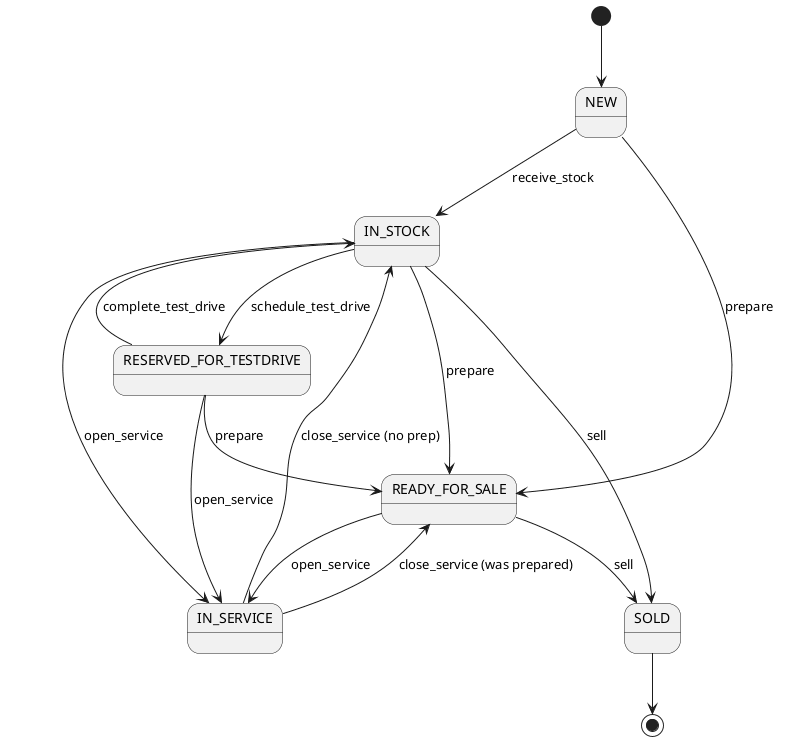

The diagram above was rendered by PlantUML. Its source (embedded in the PNG):
@startuml
skinparam style strictuml
[*] --> NEW

NEW --> IN_STOCK : receive_stock
NEW --> READY_FOR_SALE : prepare

IN_STOCK --> RESERVED_FOR_TESTDRIVE : schedule_test_drive
RESERVED_FOR_TESTDRIVE --> IN_STOCK : complete_test_drive

IN_STOCK --> READY_FOR_SALE : prepare
RESERVED_FOR_TESTDRIVE --> READY_FOR_SALE : prepare

READY_FOR_SALE --> SOLD : sell
IN_STOCK --> SOLD : sell

IN_STOCK --> IN_SERVICE : open_service
READY_FOR_SALE --> IN_SERVICE : open_service
RESERVED_FOR_TESTDRIVE --> IN_SERVICE : open_service

IN_SERVICE --> IN_STOCK : close_service (no prep)
IN_SERVICE --> READY_FOR_SALE : close_service (was prepared)

SOLD --> [*]
@enduml